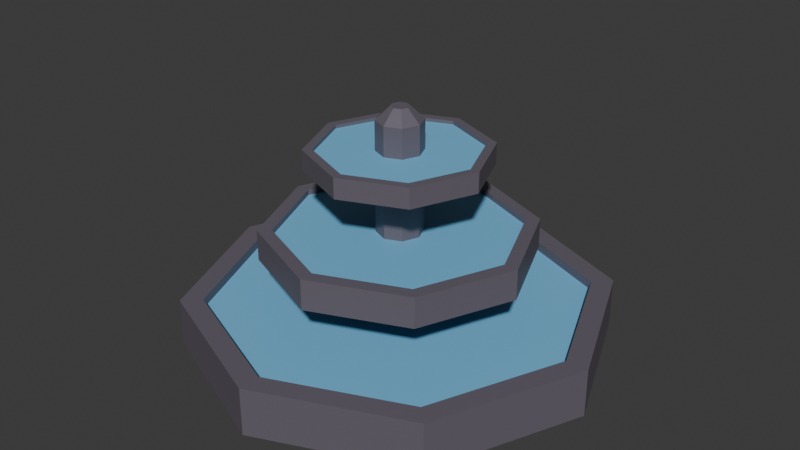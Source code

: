 # Source: Fonte.blend  (saved by Blender 5.1.29; exported with 4.5.12 LTS)
import bpy
from mathutils import Matrix  # noqa: F401  (used for matrix-valued properties, if any)

bpy.ops.wm.read_factory_settings(use_empty=True)
scene = bpy.context.scene
scene.name = 'Scene'

# ---- collections
col_collection = bpy.data.collections.new('Collection'); scene.collection.children.link(col_collection)

# ---- materials (node trees are filled in below, after node groups)
mat_material = bpy.data.materials.new('Material')
mat_material.alpha_threshold = 0.0
mat_material.use_backface_culling_lightprobe_volume = False
mat_material.roughness = 0.5
mat_material.line_color = (0.0, 0.0, 0.0, 1.0)
mat_material_001 = bpy.data.materials.new('Material.001')

# ---- material node trees
mat_material.use_nodes = True; mat_material.node_tree.nodes.clear()
_N = mat_material.node_tree.nodes; _L = mat_material.node_tree.links
n0 = _N.new('ShaderNodeOutputMaterial'); n0.name = 'Material Output'; n0.location = (200, 100)
n1 = _N.new('ShaderNodeBsdfPrincipled'); n1.name = 'Principled BSDF'; n1.location = (-200, 100)
n1.inputs[0].default_value = (0.1347, 0.12, 0.1504, 1.0)
_L.new(n1.outputs[0], n0.inputs[0])
n0.is_active_output = True
mat_material_001.use_nodes = True; mat_material_001.node_tree.nodes.clear()
_N = mat_material_001.node_tree.nodes; _L = mat_material_001.node_tree.links
n0 = _N.new('ShaderNodeBsdfPrincipled'); n0.name = 'Principled BSDF'; n0.location = (-200, 100)
n0.inputs[0].default_value = (0.1706, 0.5097, 0.8, 1.0)
n1 = _N.new('ShaderNodeOutputMaterial'); n1.name = 'Material Output'; n1.location = (200, 100)
_L.new(n0.outputs[0], n1.inputs[0])
n1.is_active_output = True

# ---- world
world_world = bpy.data.worlds.new('World'); scene.world = world_world
world_world.use_nodes = True; world_world.node_tree.nodes.clear()
_N = world_world.node_tree.nodes; _L = world_world.node_tree.links
n0 = _N.new('ShaderNodeOutputWorld'); n0.name = 'World Output'; n0.location = (200, 100)
n1 = _N.new('ShaderNodeBackground'); n1.name = 'Background'; n1.location = (-200, 100)
n1.inputs[0].default_value = (0.05088, 0.05088, 0.05088, 1.0)
_L.new(n1.outputs[0], n0.inputs[0])
n0.is_active_output = True
world_world.color = (0.05088, 0.05088, 0.05088)
world_world.sun_shadow_jitter_overblur = 0.0

# ---- meshes
me_cylinder_003 = bpy.data.meshes.new('Cylinder.003')
me_cylinder_003.from_pydata([(0.0, 1.0, -1.0), (0.0, 0.8937, 1.0), (0.7071, 0.7071, -1.0), (0.6319, 0.6319, 1.0), (1.0, 0.0, -1.0), (0.8937, 0.0, 1.0), (0.7071, -0.7071, -1.0), (0.6319, -0.6319, 1.0), (0.0, -1.0, -1.0), (0.0, -0.8937, 1.0), (-0.7071, -0.7071, -1.0), (-0.6319, -0.6319, 1.0), (-1.0, 0.0, -1.0), (-0.8937, 0.0, 1.0), (-0.7071, 0.7071, -1.0), (-0.6319, 0.6319, 1.0), (0.7071, 0.7071, 1.0), (0.0, 1.0, 1.0), (1.0, 0.0, 1.0), (0.7071, -0.7071, 1.0), (0.0, -1.0, 1.0), (-0.7071, -0.7071, 1.0), (-1.0, 0.0, 1.0), (-0.7071, 0.7071, 1.0), (0.6319, 0.6319, 0.215), (0.0, 0.8937, 0.215), (0.8937, 0.0, 0.215), (0.6319, -0.6319, 0.215), (0.0, -0.8937, 0.215), (-0.6319, -0.6319, 0.215), (-0.8937, 0.0, 0.215), (-0.6319, 0.6319, 0.215), (-1.134e-09, 0.2581, -16.83), (-1.134e-09, 0.2581, 3.568), (0.1825, 0.1825, -16.83), (0.1825, 0.1825, 3.568), (0.2581, -3.685e-16, -16.83), (0.2581, -3.685e-16, 3.568), (0.1825, -0.1825, -16.83), (0.1825, -0.1825, 3.568), (-1.134e-09, -0.2581, -16.83), (-1.134e-09, -0.2581, 3.568), (-0.1825, -0.1825, -16.83), (-0.1825, -0.1825, 3.568), (-0.2581, -3.685e-16, -16.83), (-0.2581, -3.685e-16, 3.568), (-0.1825, 0.1825, -16.83), (-0.1825, 0.1825, 3.568), (0.0, 2.371, -18.57), (0.0, 2.119, -13.83), (1.676, 1.676, -18.57), (1.498, 1.498, -13.83), (2.371, 0.0, -18.57), (2.119, 0.0, -13.83), (1.676, -1.676, -18.57), (1.498, -1.498, -13.83), (0.0, -2.371, -18.57), (0.0, -2.119, -13.83), (-1.676, -1.676, -18.57), (-1.498, -1.498, -13.83), (-2.371, 0.0, -18.57), (-2.119, 0.0, -13.83), (-1.676, 1.676, -18.57), (-1.498, 1.498, -13.83), (1.676, 1.676, -13.83), (0.0, 2.371, -13.83), (2.371, 0.0, -13.83), (1.676, -1.676, -13.83), (0.0, -2.371, -13.83), (-1.676, -1.676, -13.83), (-2.371, 0.0, -13.83), (-1.676, 1.676, -13.83), (1.498, 1.498, -15.69), (0.0, 2.119, -15.69), (2.119, 0.0, -15.69), (1.498, -1.498, -15.69), (0.0, -2.119, -15.69), (-1.498, -1.498, -15.69), (-2.119, 0.0, -15.69), (-1.498, 1.498, -15.69), (0.0, 1.504, -9.847), (0.0, 1.344, -6.839), (1.063, 1.063, -9.847), (0.9503, 0.9503, -6.839), (1.504, 0.0, -9.847), (1.344, 0.0, -6.839), (1.063, -1.063, -9.847), (0.9503, -0.9503, -6.839), (0.0, -1.504, -9.847), (0.0, -1.344, -6.839), (-1.063, -1.063, -9.847), (-0.9503, -0.9503, -6.839), (-1.504, 0.0, -9.847), (-1.344, 0.0, -6.839), (-1.063, 1.063, -9.847), (-0.9503, 0.9503, -6.839), (1.063, 1.063, -6.839), (0.0, 1.504, -6.839), (1.504, 0.0, -6.839), (1.063, -1.063, -6.839), (0.0, -1.504, -6.839), (-1.063, -1.063, -6.839), (-1.504, 0.0, -6.839), (-1.063, 1.063, -6.839), (0.9503, 0.9503, -8.02), (0.0, 1.344, -8.02), (1.344, 0.0, -8.02), (0.9503, -0.9503, -8.02), (0.0, -1.344, -8.02), (-0.9503, -0.9503, -8.02), (-1.344, 0.0, -8.02), (-0.9503, 0.9503, -8.02), (0.07321, 0.07321, 4.852), (-3.071e-09, 0.1035, 4.852), (0.1035, -1.478e-16, 4.852), (0.07321, -0.07321, 4.852), (-3.071e-09, -0.1035, 4.852), (-0.07321, -0.07321, 4.852), (-0.1035, -1.478e-16, 4.852), (-0.07321, 0.07321, 4.852)], [], [(0, 17, 16, 2), (2, 16, 18, 4), (4, 18, 19, 6), (6, 19, 20, 8), (8, 20, 21, 10), (10, 21, 22, 12), (9, 7, 27, 28), (12, 22, 23, 14), (14, 23, 17, 0), (0, 2, 4, 6, 8, 10, 12, 14), (1, 3, 16, 17), (3, 5, 18, 16), (5, 7, 19, 18), (7, 9, 20, 19), (9, 11, 21, 20), (11, 13, 22, 21), (13, 15, 23, 22), (15, 1, 17, 23), (24, 25, 31, 30, 29, 28, 27, 26), (5, 3, 24, 26), (15, 13, 30, 31), (11, 9, 28, 29), (7, 5, 26, 27), (3, 1, 25, 24), (1, 15, 31, 25), (13, 11, 29, 30), (32, 33, 35, 34), (34, 35, 37, 36), (36, 37, 39, 38), (38, 39, 41, 40), (40, 41, 43, 42), (42, 43, 45, 44), (39, 37, 114, 115), (44, 45, 47, 46), (46, 47, 33, 32), (32, 34, 36, 38, 40, 42, 44, 46), (48, 65, 64, 50), (50, 64, 66, 52), (52, 66, 67, 54), (54, 67, 68, 56), (56, 68, 69, 58), (58, 69, 70, 60), (57, 55, 75, 76), (60, 70, 71, 62), (62, 71, 65, 48), (48, 50, 52, 54, 56, 58, 60, 62), (49, 51, 64, 65), (51, 53, 66, 64), (53, 55, 67, 66), (55, 57, 68, 67), (57, 59, 69, 68), (59, 61, 70, 69), (61, 63, 71, 70), (63, 49, 65, 71), (72, 73, 79, 78, 77, 76, 75, 74), (53, 51, 72, 74), (63, 61, 78, 79), (59, 57, 76, 77), (55, 53, 74, 75), (51, 49, 73, 72), (49, 63, 79, 73), (61, 59, 77, 78), (80, 97, 96, 82), (82, 96, 98, 84), (84, 98, 99, 86), (86, 99, 100, 88), (88, 100, 101, 90), (90, 101, 102, 92), (89, 87, 107, 108), (92, 102, 103, 94), (94, 103, 97, 80), (80, 82, 84, 86, 88, 90, 92, 94), (81, 83, 96, 97), (83, 85, 98, 96), (85, 87, 99, 98), (87, 89, 100, 99), (89, 91, 101, 100), (91, 93, 102, 101), (93, 95, 103, 102), (95, 81, 97, 103), (104, 105, 111, 110, 109, 108, 107, 106), (85, 83, 104, 106), (95, 93, 110, 111), (91, 89, 108, 109), (87, 85, 106, 107), (83, 81, 105, 104), (81, 95, 111, 105), (93, 91, 109, 110), (112, 113, 119, 118, 117, 116, 115, 114), (45, 43, 117, 118), (41, 39, 115, 116), (47, 45, 118, 119), (37, 35, 112, 114), (43, 41, 116, 117), (33, 47, 119, 113), (35, 33, 113, 112)])
_uv = me_cylinder_003.uv_layers.new(name='UVMap')
_uv.uv.foreach_set('vector', [1.0, 0.5, 1.0, 1.0, 0.875, 1.0, 0.875, 0.5, 0.875, 0.5, 0.875, 1.0, 0.75, 1.0, 0.75, 0.5, 0.75, 0.5, 0.75, 1.0, 0.625, 1.0, 0.625, 0.5, 0.625, 0.5, 0.625, 1.0, 0.5, 1.0, 0.5, 0.5, 0.5, 0.5, 0.5, 1.0, 0.375, 1.0, 0.375, 0.5, 0.375, 0.5, 0.375, 1.0, 0.25, 1.0, 0.25, 0.5, 0.25, 0.03551, 0.4017, 0.09833, 0.4017, 0.09833, 0.25, 0.03551, 0.25, 0.5, 0.25, 1.0, 0.125, 1.0, 0.125, 0.5, 0.125, 0.5, 0.125, 1.0, 0.0, 1.0, 0.0, 0.5, 0.75, 0.49, 0.9197, 0.4197, 0.99, 0.25, 0.9197, 0.08029, 0.75, 0.01, 0.5803, 0.08029, 0.51, 0.25, 0.5803, 0.4197, 0.25, 0.4645, 0.4017, 0.4017, 0.4197, 0.4197, 0.25, 0.49, 0.4017, 0.4017, 0.4645, 0.25, 0.49, 0.25, 0.4197, 0.4197, 0.4645, 0.25, 0.4017, 0.09833, 0.4197, 0.08029, 0.49, 0.25, 0.4017, 0.09833, 0.25, 0.03551, 0.25, 0.01, 0.4197, 0.08029, 0.25, 0.03551, 0.09833, 0.09833, 0.08029, 0.08029, 0.25, 0.01, 0.09833, 0.09833, 0.03551, 0.25, 0.01, 0.25, 0.08029, 0.08029, 0.03551, 0.25, 0.09833, 0.4017, 0.08029, 0.4197, 0.01, 0.25, 0.09833, 0.4017, 0.25, 0.4645, 0.25, 0.49, 0.08029, 0.4197, 0.4017, 0.4017, 0.25, 0.4645, 0.09833, 0.4017, 0.03551, 0.25, 0.09833, 0.09833, 0.25, 0.03551, 0.4017, 0.09833, 0.4645, 0.25, 0.4645, 0.25, 0.4017, 0.4017, 0.4017, 0.4017, 0.4645, 0.25, 0.09833, 0.4017, 0.03551, 0.25, 0.03551, 0.25, 0.09833, 0.4017, 0.09833, 0.09833, 0.25, 0.03551, 0.25, 0.03551, 0.09833, 0.09833, 0.4017, 0.09833, 0.4645, 0.25, 0.4645, 0.25, 0.4017, 0.09833, 0.4017, 0.4017, 0.25, 0.4645, 0.25, 0.4645, 0.4017, 0.4017, 0.25, 0.4645, 0.09833, 0.4017, 0.09833, 0.4017, 0.25, 0.4645, 0.03551, 0.25, 0.09833, 0.09833, 0.09833, 0.09833, 0.03551, 0.25, 1.0, 0.5, 1.0, 1.0, 0.875, 1.0, 0.875, 0.5, 0.875, 0.5, 0.875, 1.0, 0.75, 1.0, 0.75, 0.5, 0.75, 0.5, 0.75, 1.0, 0.625, 1.0, 0.625, 0.5, 0.625, 0.5, 0.625, 1.0, 0.5, 1.0, 0.5, 0.5, 0.5, 0.5, 0.5, 1.0, 0.375, 1.0, 0.375, 0.5, 0.375, 0.5, 0.375, 1.0, 0.25, 1.0, 0.25, 0.5, 0.625, 1.0, 0.75, 1.0, 0.75, 1.0, 0.625, 1.0, 0.25, 0.5, 0.25, 1.0, 0.125, 1.0, 0.125, 0.5, 0.125, 0.5, 0.125, 1.0, 0.0, 1.0, 0.0, 0.5, 0.75, 0.49, 0.9197, 0.4197, 0.99, 0.25, 0.9197, 0.08029, 0.75, 0.01, 0.5803, 0.08029, 0.51, 0.25, 0.5803, 0.4197, 1.0, 0.5, 1.0, 1.0, 0.875, 1.0, 0.875, 0.5, 0.875, 0.5, 0.875, 1.0, 0.75, 1.0, 0.75, 0.5, 0.75, 0.5, 0.75, 1.0, 0.625, 1.0, 0.625, 0.5, 0.625, 0.5, 0.625, 1.0, 0.5, 1.0, 0.5, 0.5, 0.5, 0.5, 0.5, 1.0, 0.375, 1.0, 0.375, 0.5, 0.375, 0.5, 0.375, 1.0, 0.25, 1.0, 0.25, 0.5, 0.25, 0.03551, 0.4017, 0.09833, 0.4017, 0.09833, 0.25, 0.03551, 0.25, 0.5, 0.25, 1.0, 0.125, 1.0, 0.125, 0.5, 0.125, 0.5, 0.125, 1.0, 0.0, 1.0, 0.0, 0.5, 0.75, 0.49, 0.9197, 0.4197, 0.99, 0.25, 0.9197, 0.08029, 0.75, 0.01, 0.5803, 0.08029, 0.51, 0.25, 0.5803, 0.4197, 0.25, 0.4645, 0.4017, 0.4017, 0.4197, 0.4197, 0.25, 0.49, 0.4017, 0.4017, 0.4645, 0.25, 0.49, 0.25, 0.4197, 0.4197, 0.4645, 0.25, 0.4017, 0.09833, 0.4197, 0.08029, 0.49, 0.25, 0.4017, 0.09833, 0.25, 0.03551, 0.25, 0.01, 0.4197, 0.08029, 0.25, 0.03551, 0.09833, 0.09833, 0.08029, 0.08029, 0.25, 0.01, 0.09833, 0.09833, 0.03551, 0.25, 0.01, 0.25, 0.08029, 0.08029, 0.03551, 0.25, 0.09833, 0.4017, 0.08029, 0.4197, 0.01, 0.25, 0.09833, 0.4017, 0.25, 0.4645, 0.25, 0.49, 0.08029, 0.4197, 0.4017, 0.4017, 0.25, 0.4645, 0.09833, 0.4017, 0.03551, 0.25, 0.09833, 0.09833, 0.25, 0.03551, 0.4017, 0.09833, 0.4645, 0.25, 0.4645, 0.25, 0.4017, 0.4017, 0.4017, 0.4017, 0.4645, 0.25, 0.09833, 0.4017, 0.03551, 0.25, 0.03551, 0.25, 0.09833, 0.4017, 0.09833, 0.09833, 0.25, 0.03551, 0.25, 0.03551, 0.09833, 0.09833, 0.4017, 0.09833, 0.4645, 0.25, 0.4645, 0.25, 0.4017, 0.09833, 0.4017, 0.4017, 0.25, 0.4645, 0.25, 0.4645, 0.4017, 0.4017, 0.25, 0.4645, 0.09833, 0.4017, 0.09833, 0.4017, 0.25, 0.4645, 0.03551, 0.25, 0.09833, 0.09833, 0.09833, 0.09833, 0.03551, 0.25, 1.0, 0.5, 1.0, 1.0, 0.875, 1.0, 0.875, 0.5, 0.875, 0.5, 0.875, 1.0, 0.75, 1.0, 0.75, 0.5, 0.75, 0.5, 0.75, 1.0, 0.625, 1.0, 0.625, 0.5, 0.625, 0.5, 0.625, 1.0, 0.5, 1.0, 0.5, 0.5, 0.5, 0.5, 0.5, 1.0, 0.375, 1.0, 0.375, 0.5, 0.375, 0.5, 0.375, 1.0, 0.25, 1.0, 0.25, 0.5, 0.25, 0.03551, 0.4017, 0.09833, 0.4017, 0.09833, 0.25, 0.03551, 0.25, 0.5, 0.25, 1.0, 0.125, 1.0, 0.125, 0.5, 0.125, 0.5, 0.125, 1.0, 0.0, 1.0, 0.0, 0.5, 0.75, 0.49, 0.9197, 0.4197, 0.99, 0.25, 0.9197, 0.08029, 0.75, 0.01, 0.5803, 0.08029, 0.51, 0.25, 0.5803, 0.4197, 0.25, 0.4645, 0.4017, 0.4017, 0.4197, 0.4197, 0.25, 0.49, 0.4017, 0.4017, 0.4645, 0.25, 0.49, 0.25, 0.4197, 0.4197, 0.4645, 0.25, 0.4017, 0.09833, 0.4197, 0.08029, 0.49, 0.25, 0.4017, 0.09833, 0.25, 0.03551, 0.25, 0.01, 0.4197, 0.08029, 0.25, 0.03551, 0.09833, 0.09833, 0.08029, 0.08029, 0.25, 0.01, 0.09833, 0.09833, 0.03551, 0.25, 0.01, 0.25, 0.08029, 0.08029, 0.03551, 0.25, 0.09833, 0.4017, 0.08029, 0.4197, 0.01, 0.25, 0.09833, 0.4017, 0.25, 0.4645, 0.25, 0.49, 0.08029, 0.4197, 0.4017, 0.4017, 0.25, 0.4645, 0.09833, 0.4017, 0.03551, 0.25, 0.09833, 0.09833, 0.25, 0.03551, 0.4017, 0.09833, 0.4645, 0.25, 0.4645, 0.25, 0.4017, 0.4017, 0.4017, 0.4017, 0.4645, 0.25, 0.09833, 0.4017, 0.03551, 0.25, 0.03551, 0.25, 0.09833, 0.4017, 0.09833, 0.09833, 0.25, 0.03551, 0.25, 0.03551, 0.09833, 0.09833, 0.4017, 0.09833, 0.4645, 0.25, 0.4645, 0.25, 0.4017, 0.09833, 0.4017, 0.4017, 0.25, 0.4645, 0.25, 0.4645, 0.4017, 0.4017, 0.25, 0.4645, 0.09833, 0.4017, 0.09833, 0.4017, 0.25, 0.4645, 0.03551, 0.25, 0.09833, 0.09833, 0.09833, 0.09833, 0.03551, 0.25, 0.4197, 0.4197, 0.25, 0.49, 0.08029, 0.4197, 0.01, 0.25, 0.08029, 0.08029, 0.25, 0.01, 0.4197, 0.08029, 0.49, 0.25, 0.25, 1.0, 0.375, 1.0, 0.375, 1.0, 0.25, 1.0, 0.5, 1.0, 0.625, 1.0, 0.625, 1.0, 0.5, 1.0, 0.125, 1.0, 0.25, 1.0, 0.25, 1.0, 0.125, 1.0, 0.75, 1.0, 0.875, 1.0, 0.875, 1.0, 0.75, 1.0, 0.375, 1.0, 0.5, 1.0, 0.5, 1.0, 0.375, 1.0, 0.0, 1.0, 0.125, 1.0, 0.125, 1.0, 0.0, 1.0, 0.875, 1.0, 1.0, 1.0, 1.0, 1.0, 0.875, 1.0])
me_cylinder_003.materials.append(mat_material)
me_cylinder_003.update()
me_cylinder_004 = bpy.data.meshes.new('Cylinder.004')
me_cylinder_004.from_pydata([(0.0, 0.8937, 0.6638), (0.6319, 0.6319, 0.6638), (0.8937, 0.0, 0.6638), (0.6319, -0.6319, 0.6638), (0.0, -0.8937, 0.6638), (-0.6319, -0.6319, 0.6638), (-0.8937, 0.0, 0.6638), (-0.6319, 0.6319, 0.6638), (0.0, 2.119, -14.74), (1.498, 1.498, -14.74), (2.119, 0.0, -14.74), (1.498, -1.498, -14.74), (0.0, -2.119, -14.74), (-1.498, -1.498, -14.74), (-2.119, 0.0, -14.74), (-1.498, 1.498, -14.74), (0.0, 1.344, -7.396), (0.9503, 0.9503, -7.396), (1.344, 0.0, -7.396), (0.9503, -0.9503, -7.396), (0.0, -1.344, -7.396), (-0.9503, -0.9503, -7.396), (-1.344, 0.0, -7.396), (-0.9503, 0.9503, -7.396)], [], [(1, 2, 3, 4, 5, 6, 7, 0), (9, 10, 11, 12, 13, 14, 15, 8), (17, 16, 23, 22, 21, 20, 19, 18)])
_uv = me_cylinder_004.uv_layers.new(name='UVMap')
_uv.uv.foreach_set('vector', [0.0, 0.0, 0.0, 0.0, 0.0, 0.0, 0.0, 0.0, 0.0, 0.0, 0.0, 0.0, 0.0, 0.0, 0.0, 0.0, 0.0, 0.0, 0.0, 0.0, 0.0, 0.0, 0.0, 0.0, 0.0, 0.0, 0.0, 0.0, 0.0, 0.0, 0.0, 0.0, 0.0, 0.0, 0.0, 0.0, 0.0, 0.0, 0.0, 0.0, 0.0, 0.0, 0.0, 0.0, 0.0, 0.0, 0.0, 0.0])
me_cylinder_004.materials.append(mat_material_001)
me_cylinder_004.update()

# ---- objects
ob_fonte = bpy.data.objects.new('Fonte', me_cylinder_003)
ob_agua = bpy.data.objects.new('Agua', me_cylinder_004)

# ---- transforms, parenting, visibility, modifiers, constraints
ob_fonte.location = (0.0, 0.0, 3.541)
ob_fonte.scale = (1.706, 1.706, 0.1957)
ob_agua.location = (0.0, 0.0, 3.541)
ob_agua.scale = (1.706, 1.706, 0.1957)

# ---- collection membership
col_collection.objects.link(ob_fonte)
col_collection.objects.link(ob_agua)

# ---- scene / render settings (as saved in the file)
scene.frame_start = 1; scene.frame_end = 250; scene.frame_set(1)
scene.render.engine = 'BLENDER_EEVEE_NEXT'
scene.render.bake_bias = 0.0
scene.render.bake_samples = 0
scene.cycles.sampling_pattern = 'TABULATED_SOBOL'
scene.eevee.use_volume_custom_range = False
bpy.context.view_layer.update()

# ---- added for rendering (the .blend has no active camera and no usable light): camera, sun
cam_auto = bpy.data.cameras.new('AutoCamera')
cam_auto.lens = 50.0
cam_auto.sensor_width = 36.0
cam_auto.clip_end = 1000.0
ob_auto_camera = bpy.data.objects.new('AutoCamera', cam_auto)
scene.collection.objects.link(ob_auto_camera)
ob_auto_camera.location = (11.4015, -13.6818, 11.3198)
ob_auto_camera.rotation_euler = (1.09748, -7.21219e-08, 0.694738)
scene.camera = ob_auto_camera
light_auto_sun = bpy.data.lights.new('AutoSun', 'SUN')
light_auto_sun.energy = 3.0
light_auto_sun.angle = 0.0523599
ob_auto_sun = bpy.data.objects.new('AutoSun', light_auto_sun)
scene.collection.objects.link(ob_auto_sun)
ob_auto_sun.rotation_euler = (0.872665, 0.174533, 0.523599)
bpy.context.view_layer.update()
